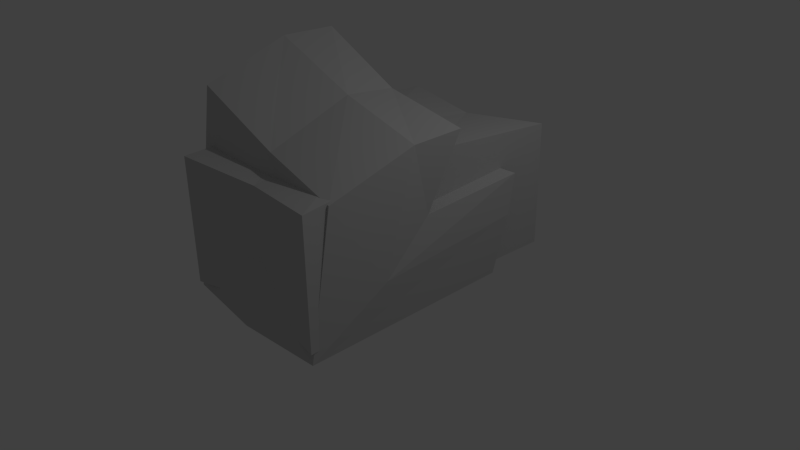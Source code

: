 # Source: haybales_dynamic.blend  (saved by Blender 2.79.0; exported with 4.5.12 LTS)
import bpy
from mathutils import Matrix  # noqa: F401  (used for matrix-valued properties, if any)

bpy.ops.wm.read_factory_settings(use_empty=True)
scene = bpy.context.scene
scene.name = 'Scene'

# ---- collections
col_collection_1 = bpy.data.collections.new('Collection 1'); scene.collection.children.link(col_collection_1)

# ---- materials (node trees are filled in below, after node groups)
mat_material__28 = bpy.data.materials.new('Material #28')
mat_material__28.alpha_threshold = 0.0
mat_material__28.use_transparent_shadow = False
mat_material__28.diffuse_color = (0.5843, 0.5843, 0.5843, 1.0)
mat_material__28.specular_color = (0.898, 0.898, 0.898)
mat_material__28.roughness = 0.5

# ---- material node trees

# ---- world
world_world = bpy.data.worlds.new('World'); scene.world = world_world
world_world.color = (0.05088, 0.05088, 0.05088)
world_world.use_sun_shadow = False
world_world.sun_shadow_jitter_overblur = 0.0
world_world.cycles.sampling_method = 'NONE'
world_world.cycles.sample_map_resolution = 256

# ---- cameras
cam_camera = bpy.data.cameras.new('Camera')
cam_camera.clip_end = 100.0
cam_camera.lens = 35.0
cam_camera.sensor_width = 32.0
cam_camera.sensor_height = 18.0
cam_camera.ortho_scale = 7.314
cam_camera.dof.focus_distance = 0.0
cam_camera.dof.aperture_fstop = 128.0

# ---- lights
light_lamp = bpy.data.lights.new('Lamp', 'POINT')
light_lamp.transmission_factor = 0.0
light_lamp.cutoff_distance = 30.0
light_lamp.energy = 100.0
light_lamp.shadow_buffer_clip_start = 1.001
light_lamp.shadow_soft_size = 0.1
light_lamp.shadow_maximum_resolution = 0.006
light_lamp.use_absolute_resolution = True
light_lamp.cycles.use_multiple_importance_sampling = False

# ---- meshes
me_default_002 = bpy.data.meshes.new('default.002')
me_default_002.from_pydata([(0.8967, -1.55, 0.7522), (0.8418, -1.456, 1.408), (-0.00517, -1.471, 1.419), (-0.00517, -1.699, 0.7511), (0.8418, -1.456, 0.1091), (-0.00517, -1.471, 0.09614), (-0.8521, -1.456, 1.408), (-0.907, -1.55, 0.7522), (-0.8521, -1.456, 0.1091), (-0.00517, 1.438, 0.09614), (-0.8521, 1.423, 0.1091), (-0.907, 1.517, 0.7522), (-0.00517, 1.666, 0.7511), (0.8418, 1.423, 0.1091), (0.8967, 1.517, 0.7522), (-0.8521, 1.423, 1.408), (-0.00517, 1.438, 1.419), (0.8418, 1.423, 1.408), (0.8502, -0.01659, 0.0524), (0.9846, -0.01659, 0.7618), (0.8502, -0.01659, 1.507), (-0.00517, -0.01659, 1.613), (-0.8606, -0.01659, 1.507), (-0.995, -0.01659, 0.7618), (-0.8606, -0.01659, 0.0524), (-0.00517, -0.01659, -0.04564), (0.8418, 1.423, 0.1091), (0.8967, 1.517, 0.7522), (0.8967, 1.517, 0.7522), (0.8418, -1.456, 0.1091), (0.8418, -1.456, 0.1091), (0.8967, -1.55, 0.7522), (0.8967, 1.517, 0.7522), (0.8418, 1.423, 1.408), (0.8418, 1.423, 1.408), (0.8967, -1.55, 0.7522), (0.8967, -1.55, 0.7522), (0.8418, -1.456, 1.408), (0.8502, -0.01659, 1.507), (0.8418, 1.423, 1.408), (-0.00517, 1.438, 1.419), (0.8502, -0.01659, 1.507), (-0.00517, 1.438, 1.419), (0.8418, -1.456, 1.408), (0.8502, -0.01659, 1.507), (0.8418, -1.456, 1.408), (-0.00517, -1.471, 1.419), (-0.00517, 1.438, 1.419), (-0.8521, 1.423, 1.408), (-0.8521, 1.423, 1.408), (-0.00517, -1.471, 1.419), (-0.00517, -1.471, 1.419), (-0.8521, -1.456, 1.408), (-0.8521, 1.423, 1.408), (-0.907, 1.517, 0.7522), (-0.907, 1.517, 0.7522), (-0.8521, -1.456, 1.408), (-0.8521, -1.456, 1.408), (-0.907, -1.55, 0.7522), (-0.907, 1.517, 0.7522), (-0.8521, 1.423, 0.1091), (-0.8521, 1.423, 0.1091), (-0.907, -1.55, 0.7522), (-0.907, -1.55, 0.7522), (-0.8521, -1.456, 0.1091), (0.8502, -0.01659, 0.0524), (0.8418, -1.456, 0.1091), (-0.00517, -1.471, 0.09614), (0.8502, -0.01659, 0.0524), (-0.00517, -1.471, 0.09614), (0.8418, 1.423, 0.1091), (0.8502, -0.01659, 0.0524), (0.8418, 1.423, 0.1091), (-0.00517, 1.438, 0.09614), (-0.00517, -1.471, 0.09614), (-0.8521, -1.456, 0.1091), (-0.8521, -1.456, 0.1091), (-0.00517, 1.438, 0.09614), (-0.00517, 1.438, 0.09614), (-0.8521, 1.423, 0.1091)], [], [(0, 1, 2), (0, 2, 3), (4, 0, 3), (4, 3, 5), (3, 2, 6), (3, 6, 7), (5, 3, 7), (5, 7, 8), (9, 10, 11), (9, 11, 12), (13, 9, 12), (13, 12, 14), (12, 11, 15), (12, 15, 16), (14, 12, 16), (14, 16, 17), (18, 26, 27), (18, 28, 19), (29, 18, 19), (30, 19, 31), (19, 32, 33), (19, 34, 20), (35, 19, 20), (36, 20, 37), (38, 39, 40), (41, 42, 21), (43, 44, 21), (45, 21, 46), (21, 47, 48), (21, 49, 22), (50, 21, 22), (51, 22, 52), (22, 53, 54), (22, 55, 23), (56, 22, 23), (57, 23, 58), (23, 59, 60), (23, 61, 24), (62, 23, 24), (63, 24, 64), (65, 66, 67), (68, 69, 25), (70, 71, 25), (72, 25, 73), (25, 74, 75), (25, 76, 24), (77, 25, 24), (78, 24, 79)])
_uv = me_default_002.uv_layers.new(name='UVMap')
_uv.uv.foreach_set('vector', [0.9688, 0.0, 1.0, 0.0, 1.0, 0.5, 0.9688, 0.0, 1.0, 0.5, 0.9688, 0.5, 0.9375, 0.0, 0.9688, 0.0, 0.9688, 0.5, 0.9375, 0.0, 0.9688, 0.5, 0.9375, 0.5, 0.9688, 0.5, 1.0, 0.5, 1.0, 1.0, 0.9688, 0.5, 1.0, 1.0, 0.9688, 1.0, 0.9375, 0.5, 0.9688, 0.5, 0.9688, 1.0, 0.9375, 0.5, 0.9688, 1.0, 0.9375, 1.0, 0.03125, 0.0, 0.0625, 0.0, 0.0625, 0.5, 0.03125, 0.0, 0.0625, 0.5, 0.03125, 0.5, 0.0, 0.0, 0.03125, 0.0, 0.03125, 0.5, 0.0, 0.0, 0.03125, 0.5, 0.0, 0.5, 0.03125, 0.5, 0.0625, 0.5, 0.0625, 1.0, 0.03125, 0.5, 0.0625, 1.0, 0.03125, 1.0, 0.0, 0.5, 0.03125, 0.5, 0.03125, 1.0, 0.0, 0.5, 0.03125, 1.0, 0.0, 1.0, 0.5, 0.25, 0.9375, 0.25, 0.9375, 0.125, 0.5, 0.25, 0.9375, 0.125, 0.5, 0.125, 0.0625, 0.25, 0.5, 0.25, 0.5, 0.125, 0.0625, 0.25, 0.5, 0.125, 0.0625, 0.125, 0.5, 0.125, 0.9375, 0.125, 0.9375, 0.0, 0.5, 0.125, 0.9375, 0.0, 0.5, 0.0, 0.0625, 0.125, 0.5, 0.125, 0.5, 0.0, 0.0625, 0.125, 0.5, 0.0, 0.0625, 0.0, 0.5, 0.25, 0.9375, 0.25, 0.9375, 0.375, 0.5, 0.25, 0.9375, 0.375, 0.5, 0.375, 0.0625, 0.25, 0.5, 0.25, 0.5, 0.375, 0.0625, 0.25, 0.5, 0.375, 0.0625, 0.375, 0.5, 0.375, 0.9375, 0.375, 0.9375, 0.5, 0.5, 0.375, 0.9375, 0.5, 0.5, 0.5, 0.0625, 0.375, 0.5, 0.375, 0.5, 0.5, 0.0625, 0.375, 0.5, 0.5, 0.0625, 0.5, 0.5, 0.5, 0.9375, 0.5, 0.9375, 0.625, 0.5, 0.5, 0.9375, 0.625, 0.5, 0.625, 0.0625, 0.5, 0.5, 0.5, 0.5, 0.625, 0.0625, 0.5, 0.5, 0.625, 0.0625, 0.625, 0.5, 0.625, 0.9375, 0.625, 0.9375, 0.75, 0.5, 0.625, 0.9375, 0.75, 0.5, 0.75, 0.0625, 0.625, 0.5, 0.625, 0.5, 0.75, 0.0625, 0.625, 0.5, 0.75, 0.0625, 0.75, 0.5, 1.0, 0.0625, 1.0, 0.0625, 0.875, 0.5, 1.0, 0.0625, 0.875, 0.5, 0.875, 0.9375, 1.0, 0.5, 1.0, 0.5, 0.875, 0.9375, 1.0, 0.5, 0.875, 0.9375, 0.875, 0.5, 0.875, 0.0625, 0.875, 0.0625, 0.75, 0.5, 0.875, 0.0625, 0.75, 0.5, 0.75, 0.9375, 0.875, 0.5, 0.875, 0.5, 0.75, 0.9375, 0.875, 0.5, 0.75, 0.9375, 0.75])
me_default_002.materials.append(mat_material__28)
me_default_002.use_remesh_preserve_volume = False
me_default_002.use_remesh_preserve_attributes = False
me_default_002.use_mirror_vertex_groups = False
me_default_002.update()
me_default_001 = bpy.data.meshes.new('default.001')
me_default_001.from_pydata([(0.01575, 0.827, -0.1293), (-0.04675, -1.951, -0.2254), (-1.188, -1.815, -0.2041), (-1.205, 0.9387, -0.1296), (-0.07728, -1.402, 1.774), (-1.294, -1.386, 2.274), (1.229, 0.9126, -0.1369), (1.108, -1.881, -0.2399), (1.133, -1.571, 1.58), (-1.255, -0.2647, 2.667), (-1.23, -0.9646, 0.4528), (-1.196, 1.147, 0.7774), (-1.153, 0.4034, 2.68), (-1.099, -0.07746, 1.481), (-1.13, 1.255, 1.505), (0.05683, 0.3106, 2.158), (0.05212, -0.02596, 1.237), (0.08442, 1.048, 1.206), (1.274, 0.2187, 1.986), (1.195, -0.2079, 1.045), (1.303, 1.17, 1.174), (1.234, -0.4536, 1.962), (1.215, -0.866, 0.4454), (1.298, 1.081, 0.6457), (0.05405, 1.038, 0.6975), (-0.01038, -0.3221, 2.205), (1.195, -0.2079, 1.045), (1.195, -0.2079, 1.045), (1.274, 0.2187, 1.986), (1.303, 1.17, 1.174), (1.303, 1.17, 1.174), (1.195, -0.2079, 1.045), (1.133, -1.571, 1.58), (1.108, -1.881, -0.2399), (1.133, -1.571, 1.58), (1.108, -1.881, -0.2399), (1.229, 0.9126, -0.1369), (1.298, 1.081, 0.6457), (1.108, -1.881, -0.2399), (1.298, 1.081, 0.6457), (1.298, 1.081, 0.6457), (0.08442, 1.048, 1.206), (1.298, 1.081, 0.6457), (0.08442, 1.048, 1.206), (1.303, 1.17, 1.174), (-1.196, 1.147, 0.7774), (-1.13, 1.255, 1.505), (-1.13, 1.255, 1.505), (0.08442, 1.048, 1.206), (1.229, 0.9126, -0.1369), (0.01575, 0.827, -0.1293), (1.229, 0.9126, -0.1369), (1.298, 1.081, 0.6457), (0.01575, 0.827, -0.1293), (-1.205, 0.9387, -0.1296), (-1.196, 1.147, 0.7774), (0.01575, 0.827, -0.1293), (-1.196, 1.147, 0.7774), (-0.07728, -1.402, 1.774), (-1.255, -0.2647, 2.667), (-0.07728, -1.402, 1.774), (-1.255, -0.2647, 2.667), (-1.294, -1.386, 2.274), (0.05683, 0.3106, 2.158), (-1.153, 0.4034, 2.68), (-1.153, 0.4034, 2.68), (-1.255, -0.2647, 2.667), (1.133, -1.571, 1.58), (1.234, -0.4536, 1.962), (1.133, -1.571, 1.58), (-0.07728, -1.402, 1.774), (1.234, -0.4536, 1.962), (1.274, 0.2187, 1.986), (0.05683, 0.3106, 2.158), (1.234, -0.4536, 1.962), (0.05683, 0.3106, 2.158)], [], [(0, 1, 2), (0, 2, 3), (1, 4, 5), (1, 5, 2), (6, 7, 1), (6, 1, 0), (7, 8, 4), (7, 4, 1), (9, 10, 2), (9, 2, 5), (10, 11, 3), (10, 3, 2), (12, 13, 10), (12, 10, 9), (13, 14, 11), (13, 11, 10), (15, 16, 13), (15, 13, 12), (16, 17, 14), (16, 14, 13), (18, 19, 16), (18, 16, 15), (19, 20, 17), (19, 17, 16), (21, 22, 26), (21, 27, 28), (22, 23, 29), (22, 30, 31), (32, 33, 22), (34, 22, 21), (35, 36, 37), (38, 39, 22), (40, 24, 41), (42, 43, 44), (24, 45, 46), (24, 47, 48), (49, 50, 24), (51, 24, 52), (53, 54, 55), (56, 57, 24), (58, 25, 59), (60, 61, 62), (25, 63, 64), (25, 65, 66), (67, 68, 25), (69, 25, 70), (71, 72, 73), (74, 75, 25)])
_uv = me_default_001.uv_layers.new(name='UVMap')
_uv.uv.foreach_set('vector', [0.8398, 0.8711, 0.2578, 0.8828, 0.2422, 0.7656, 0.8398, 0.8711, 0.2422, 0.7656, 0.8711, 0.7578, 0.2578, 0.8828, 0.05859, 0.875, 0.04297, 0.75, 0.2578, 0.8828, 0.04297, 0.75, 0.2422, 0.7656, 0.8398, 0.9844, 0.3047, 1.0, 0.2578, 0.8828, 0.8398, 0.9844, 0.2578, 0.8828, 0.8398, 0.8711, 0.3047, 1.0, 0.0625, 1.0, 0.05859, 0.875, 0.3047, 1.0, 0.05859, 0.875, 0.2578, 0.8828, 0.04297, 0.625, 0.2148, 0.6289, 0.2422, 0.7656, 0.04297, 0.625, 0.2422, 0.7656, 0.04297, 0.75, 0.2148, 0.6289, 0.875, 0.6094, 0.8711, 0.7578, 0.2148, 0.6289, 0.8711, 0.7578, 0.2422, 0.7656, 0.05078, 0.5, 0.2969, 0.5, 0.2148, 0.6289, 0.05078, 0.5, 0.2148, 0.6289, 0.04297, 0.625, 0.2969, 0.5, 0.918, 0.4961, 0.875, 0.6094, 0.2969, 0.5, 0.875, 0.6094, 0.2148, 0.6289, 0.0625, 0.375, 0.3047, 0.3711, 0.2969, 0.5, 0.0625, 0.375, 0.2969, 0.5, 0.05078, 0.5, 0.3047, 0.3711, 0.9062, 0.375, 0.918, 0.4961, 0.3047, 0.3711, 0.918, 0.4961, 0.2969, 0.5, 0.0625, 0.25, 0.3164, 0.25, 0.3047, 0.3711, 0.0625, 0.25, 0.3047, 0.3711, 0.0625, 0.375, 0.3164, 0.25, 0.8867, 0.2461, 0.9062, 0.375, 0.3164, 0.25, 0.9062, 0.375, 0.3047, 0.3711, 0.0625, 0.125, 0.3164, 0.125, 0.3164, 0.0, 0.0625, 0.125, 0.3164, 0.0, 0.0625, 0.0, 0.3164, 0.125, 0.8672, 0.1328, 0.8672, 0.007813, 0.3164, 0.125, 0.8672, 0.007813, 0.3164, 0.0, 0.0625, 0.25, 0.3164, 0.25, 0.3164, 0.125, 0.0625, 0.25, 0.3164, 0.125, 0.0625, 0.125, 0.3164, 0.25, 0.8867, 0.2461, 0.8867, 0.1211, 0.3164, 0.25, 0.8867, 0.1211, 0.3164, 0.125, -0.003906, 0.5, 0.02344, 0.5, 0.03125, 1.0, -0.003906, 0.5, 0.03125, 1.0, 0.0, 1.0, 0.02344, 0.5, 0.05078, 0.5, 0.0625, 1.0, 0.02344, 0.5, 0.0625, 1.0, 0.03125, 1.0, 0.0, 0.0, 0.03125, 0.0, 0.02344, 0.5, 0.0, 0.0, 0.02344, 0.5, -0.003906, 0.5, 0.03125, 0.0, 0.0625, 0.0, 0.05078, 0.5, 0.03125, 0.0, 0.05078, 0.5, 0.02344, 0.5, 0.9375, 0.5, 0.9688, 0.5, 0.9414, 1.0, 0.9375, 0.5, 0.9414, 1.0, 0.918, 1.004, 0.9688, 0.5, 1.0, 0.5, 0.9922, 1.0, 0.9688, 0.5, 0.9922, 1.0, 0.9414, 1.0, 0.918, 0.0, 0.9453, 0.0, 0.9688, 0.5, 0.918, 0.0, 0.9688, 0.5, 0.9375, 0.5, 0.9453, 0.0, 0.9922, 0.0, 1.0, 0.5, 0.9453, 0.0, 1.0, 0.5, 0.9688, 0.5])
me_default_001.materials.append(mat_material__28)
me_default_001.use_remesh_preserve_volume = False
me_default_001.use_remesh_preserve_attributes = False
me_default_001.use_mirror_vertex_groups = False
me_default_001.update()
me_default = bpy.data.meshes.new('default')
me_default.from_pydata([(1.125, -1.904, 0.75), (1.125, -1.904, 1.583), (0.01529, -1.717, 1.5), (0.01529, -1.717, 0.75), (1.125, -1.904, -0.08257), (0.01529, -1.717, 0.0), (-1.095, -1.904, 1.583), (-1.095, -1.904, 0.75), (-1.095, -1.904, -0.08257), (0.01529, 1.683, 0.0), (-1.095, 1.871, -0.08257), (-1.095, 1.871, 0.75), (0.01529, 1.683, 0.75), (1.125, 1.871, -0.08257), (1.125, 1.871, 0.75), (-1.095, 1.871, 1.583), (0.01529, 1.683, 1.5), (1.125, 1.871, 1.583), (1.015, -0.01659, -0.1058), (1.015, -0.01659, 0.75), (1.015, -0.01659, 1.706), (0.01529, -0.01659, 1.706), (-0.9847, -0.01659, 1.706), (-0.9847, -0.01659, 0.75), (-0.9847, -0.01659, -0.1058), (0.01529, -0.01659, -0.1058), (1.125, 1.871, -0.08257), (1.125, 1.871, 0.75), (1.125, 1.871, 0.75), (1.125, -1.904, -0.08257), (1.125, -1.904, -0.08257), (1.125, -1.904, 0.75), (1.125, 1.871, 0.75), (1.125, 1.871, 1.583), (1.125, 1.871, 1.583), (1.125, -1.904, 0.75), (1.125, -1.904, 0.75), (1.125, -1.904, 1.583), (1.015, -0.01659, 1.706), (1.125, 1.871, 1.583), (0.01529, 1.683, 1.5), (1.015, -0.01659, 1.706), (0.01529, 1.683, 1.5), (1.125, -1.904, 1.583), (1.015, -0.01659, 1.706), (1.125, -1.904, 1.583), (0.01529, -1.717, 1.5), (0.01529, 1.683, 1.5), (-1.095, 1.871, 1.583), (-1.095, 1.871, 1.583), (0.01529, -1.717, 1.5), (0.01529, -1.717, 1.5), (-1.095, -1.904, 1.583), (-1.095, 1.871, 1.583), (-1.095, 1.871, 0.75), (-1.095, 1.871, 0.75), (-1.095, -1.904, 1.583), (-1.095, -1.904, 1.583), (-1.095, -1.904, 0.75), (-1.095, 1.871, 0.75), (-1.095, 1.871, -0.08257), (-1.095, 1.871, -0.08257), (-1.095, -1.904, 0.75), (-1.095, -1.904, 0.75), (-1.095, -1.904, -0.08257), (1.015, -0.01659, -0.1058), (1.125, -1.904, -0.08257), (0.01529, -1.717, 0.0), (1.015, -0.01659, -0.1058), (0.01529, -1.717, 0.0), (1.125, 1.871, -0.08257), (1.015, -0.01659, -0.1058), (1.125, 1.871, -0.08257), (0.01529, 1.683, 0.0), (0.01529, -1.717, 0.0), (-1.095, -1.904, -0.08257), (-1.095, -1.904, -0.08257), (0.01529, 1.683, 0.0), (0.01529, 1.683, 0.0), (-1.095, 1.871, -0.08257)], [], [(0, 1, 2), (0, 2, 3), (4, 0, 3), (4, 3, 5), (3, 2, 6), (3, 6, 7), (5, 3, 7), (5, 7, 8), (9, 10, 11), (9, 11, 12), (13, 9, 12), (13, 12, 14), (12, 11, 15), (12, 15, 16), (14, 12, 16), (14, 16, 17), (18, 26, 27), (18, 28, 19), (29, 18, 19), (30, 19, 31), (19, 32, 33), (19, 34, 20), (35, 19, 20), (36, 20, 37), (38, 39, 40), (41, 42, 21), (43, 44, 21), (45, 21, 46), (21, 47, 48), (21, 49, 22), (50, 21, 22), (51, 22, 52), (22, 53, 54), (22, 55, 23), (56, 22, 23), (57, 23, 58), (23, 59, 60), (23, 61, 24), (62, 23, 24), (63, 24, 64), (65, 66, 67), (68, 69, 25), (70, 71, 25), (72, 25, 73), (25, 74, 75), (25, 76, 24), (77, 25, 24), (78, 24, 79)])
_uv = me_default.uv_layers.new(name='UVMap')
_uv.uv.foreach_set('vector', [0.9688, 0.0, 1.0, 0.0, 1.0, 0.5, 0.9688, 0.0, 1.0, 0.5, 0.9688, 0.5, 0.9375, 0.0, 0.9688, 0.0, 0.9688, 0.5, 0.9375, 0.0, 0.9688, 0.5, 0.9375, 0.5, 0.9688, 0.5, 1.0, 0.5, 1.0, 1.0, 0.9688, 0.5, 1.0, 1.0, 0.9688, 1.0, 0.9375, 0.5, 0.9688, 0.5, 0.9688, 1.0, 0.9375, 0.5, 0.9688, 1.0, 0.9375, 1.0, 0.03125, 0.0, 0.0625, 0.0, 0.0625, 0.5, 0.03125, 0.0, 0.0625, 0.5, 0.03125, 0.5, 0.0, 0.0, 0.03125, 0.0, 0.03125, 0.5, 0.0, 0.0, 0.03125, 0.5, 0.0, 0.5, 0.03125, 0.5, 0.0625, 0.5, 0.0625, 1.0, 0.03125, 0.5, 0.0625, 1.0, 0.03125, 1.0, 0.0, 0.5, 0.03125, 0.5, 0.03125, 1.0, 0.0, 0.5, 0.03125, 1.0, 0.0, 1.0, 0.5, 0.25, 0.9375, 0.25, 0.9375, 0.125, 0.5, 0.25, 0.9375, 0.125, 0.5, 0.125, 0.0625, 0.25, 0.5, 0.25, 0.5, 0.125, 0.0625, 0.25, 0.5, 0.125, 0.0625, 0.125, 0.5, 0.125, 0.9375, 0.125, 0.9375, 0.0, 0.5, 0.125, 0.9375, 0.0, 0.5, 0.0, 0.0625, 0.125, 0.5, 0.125, 0.5, 0.0, 0.0625, 0.125, 0.5, 0.0, 0.0625, 0.0, 0.5, 0.25, 0.9375, 0.25, 0.9375, 0.375, 0.5, 0.25, 0.9375, 0.375, 0.5, 0.375, 0.0625, 0.25, 0.5, 0.25, 0.5, 0.375, 0.0625, 0.25, 0.5, 0.375, 0.0625, 0.375, 0.5, 0.375, 0.9375, 0.375, 0.9375, 0.5, 0.5, 0.375, 0.9375, 0.5, 0.5, 0.5, 0.0625, 0.375, 0.5, 0.375, 0.5, 0.5, 0.0625, 0.375, 0.5, 0.5, 0.0625, 0.5, 0.5, 0.5, 0.9375, 0.5, 0.9375, 0.625, 0.5, 0.5, 0.9375, 0.625, 0.5, 0.625, 0.0625, 0.5, 0.5, 0.5, 0.5, 0.625, 0.0625, 0.5, 0.5, 0.625, 0.0625, 0.625, 0.5, 0.625, 0.9375, 0.625, 0.9375, 0.75, 0.5, 0.625, 0.9375, 0.75, 0.5, 0.75, 0.0625, 0.625, 0.5, 0.625, 0.5, 0.75, 0.0625, 0.625, 0.5, 0.75, 0.0625, 0.75, 0.5, 1.0, 0.0625, 1.0, 0.0625, 0.875, 0.5, 1.0, 0.0625, 0.875, 0.5, 0.875, 0.9375, 1.0, 0.5, 1.0, 0.5, 0.875, 0.9375, 1.0, 0.5, 0.875, 0.9375, 0.875, 0.5, 0.875, 0.0625, 0.875, 0.0625, 0.75, 0.5, 0.875, 0.0625, 0.75, 0.5, 0.75, 0.9375, 0.875, 0.5, 0.875, 0.5, 0.75, 0.9375, 0.875, 0.5, 0.75, 0.9375, 0.75])
me_default.materials.append(mat_material__28)
me_default.use_remesh_preserve_volume = False
me_default.use_remesh_preserve_attributes = False
me_default.use_mirror_vertex_groups = False
me_default.update()

# ---- objects
ob_default_002 = bpy.data.objects.new('default.002', me_default_002)
ob_default_001 = bpy.data.objects.new('default.001', me_default_001)
ob_default = bpy.data.objects.new('default', me_default)
ob_lamp = bpy.data.objects.new('Lamp', light_lamp)
ob_camera = bpy.data.objects.new('Camera', cam_camera)

# ---- transforms, parenting, visibility, modifiers, constraints
ob_default_002.location = (0.0, 0.0, 0.0)
ob_default_002.lineart.crease_threshold = 0.0
ob_default_001.location = (0.0, 0.0, 0.0)
ob_default_001.lineart.crease_threshold = 0.0
ob_default.location = (0.0, 0.0, 0.0)
ob_default.lineart.crease_threshold = 0.0
ob_lamp.location = (4.076, 1.005, 5.904)
ob_lamp.rotation_euler = (0.6503, 0.05522, 1.866)
ob_lamp.lock_rotations_4d = False
ob_lamp.empty_display_type = 'ARROWS'
ob_lamp.color = (0.0, 0.0, 0.0, 0.0)
ob_lamp.lineart.crease_threshold = 0.0
ob_camera.location = (7.481, -6.508, 5.344)
ob_camera.rotation_euler = (1.109, 0.01082, 0.8149)
ob_camera.lock_rotations_4d = False
ob_camera.empty_display_type = 'ARROWS'
ob_camera.color = (0.0, 0.0, 0.0, 0.0)
ob_camera.display_type = 'WIRE'
ob_camera.lineart.crease_threshold = 0.0

# ---- collection membership
col_collection_1.objects.link(ob_default_002)
col_collection_1.objects.link(ob_default_001)
col_collection_1.objects.link(ob_default)
col_collection_1.objects.link(ob_lamp)
col_collection_1.objects.link(ob_camera)

# ---- scene / render settings (as saved in the file)
scene.camera = ob_camera
scene.frame_start = 1; scene.frame_end = 250; scene.frame_set(1)
scene.render.engine = 'BLENDER_EEVEE_NEXT'
scene.render.resolution_percentage = 50
scene.render.dither_intensity = 0.0
scene.cycles.use_denoising = False
scene.cycles.samples = 10
scene.cycles.sampling_pattern = 'TABULATED_SOBOL'
scene.cycles.light_sampling_threshold = 0.0
scene.cycles.use_adaptive_sampling = False
scene.cycles.use_light_tree = False
scene.cycles.blur_glossy = 0.0
scene.cycles.pixel_filter_type = 'GAUSSIAN'
scene.cycles.sample_clamp_indirect = 0.0
scene.view_settings.view_transform = 'Standard'
bpy.context.view_layer.update()
